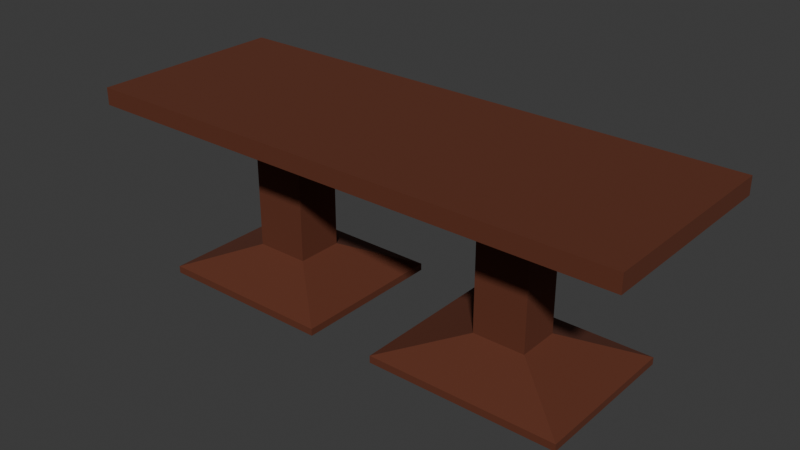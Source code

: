 # Source: Gro_er_Tisch.blend  (saved by Blender 4.3.34; exported with 4.5.12 LTS)
import bpy
from mathutils import Matrix  # noqa: F401  (used for matrix-valued properties, if any)

bpy.ops.wm.read_factory_settings(use_empty=True)
scene = bpy.context.scene
scene.name = 'Scene'

# ---- materials (node trees are filled in below, after node groups)
mat_holz = bpy.data.materials.new('Holz')
mat_holz.diffuse_color = (0.1166, 0.02697, 0.009415, 1.0)

# ---- material node trees
mat_holz.use_nodes = True; mat_holz.node_tree.nodes.clear()
_N = mat_holz.node_tree.nodes; _L = mat_holz.node_tree.links
n0 = _N.new('ShaderNodeBsdfPrincipled'); n0.name = 'Principled BSDF'; n0.location = (10, 300)
n0.inputs[0].default_value = (0.1166, 0.02697, 0.009415, 1.0)
n0.inputs[2].default_value = 0.8465
n1 = _N.new('ShaderNodeOutputMaterial'); n1.name = 'Material Output'; n1.location = (300, 300)
_L.new(n0.outputs[0], n1.inputs[0])
n1.is_active_output = True

# ---- world
world_world = bpy.data.worlds.new('World'); scene.world = world_world
world_world.use_nodes = True; world_world.node_tree.nodes.clear()
_N = world_world.node_tree.nodes; _L = world_world.node_tree.links
n0 = _N.new('ShaderNodeOutputWorld'); n0.name = 'World Output'; n0.location = (300, 300)
n1 = _N.new('ShaderNodeBackground'); n1.name = 'Background'; n1.location = (10, 300)
n1.inputs[0].default_value = (0.05088, 0.05088, 0.05088, 1.0)
_L.new(n1.outputs[0], n0.inputs[0])
n0.is_active_output = True
world_world.color = (0.05088, 0.05088, 0.05088)
world_world.sun_shadow_jitter_overblur = 0.0

# ---- meshes
me_cube_003 = bpy.data.meshes.new('Cube.003')
me_cube_003.from_pydata([(-0.8247, -0.127, 0.5826), (-0.8247, -0.127, 0.5826), (-0.8247, -0.127, 0.5826), (-0.8247, -0.127, 0.5826), (-1.45, -0.5302, 0.874), (-1.45, -0.5302, 0.874), (-1.45, -0.5302, 0.874), (-0.8247, 0.127, 0.5826), (-0.8247, 0.127, 0.5826), (-0.8247, 0.127, 0.5826), (-0.8247, 0.127, 0.5826), (-1.45, 0.5302, 0.874), (-1.45, 0.5302, 0.874), (-1.45, 0.5302, 0.874), (0.815, -0.1147, 0.5826), (0.815, -0.1147, 0.5826), (0.815, -0.1147, 0.5826), (0.815, -0.1147, 0.5826), (1.463, -0.5302, 0.874), (1.463, -0.5302, 0.874), (1.463, -0.5302, 0.874), (0.815, 0.1147, 0.5826), (0.815, 0.1147, 0.5826), (0.815, 0.1147, 0.5826), (0.815, 0.1147, 0.5826), (1.463, 0.5302, 0.874), (1.463, 0.5302, 0.874), (1.463, 0.5302, 0.874), (0.534, -0.1147, 0.5826), (0.534, -0.1147, 0.5826), (0.534, -0.1147, 0.5826), (0.534, -0.1147, 0.5826), (0.534, 0.1147, 0.5826), (0.534, 0.1147, 0.5826), (0.534, 0.1147, 0.5826), (0.534, 0.1147, 0.5826), (1.463, 0.5302, 0.7357), (1.463, 0.5302, 0.7357), (1.463, 0.5302, 0.7357), (1.463, 0.5302, 0.7357), (-0.5325, 0.127, 0.5826), (-0.5325, 0.127, 0.5826), (-0.5325, 0.127, 0.5826), (-0.5325, 0.127, 0.5826), (1.463, -0.5302, 0.7357), (1.463, -0.5302, 0.7357), (1.463, -0.5302, 0.7357), (1.463, -0.5302, 0.7357), (-0.5325, -0.127, 0.5826), (-0.5325, -0.127, 0.5826), (-0.5325, -0.127, 0.5826), (-0.5325, -0.127, 0.5826), (-1.45, 0.5302, 0.7357), (-1.45, 0.5302, 0.7357), (-1.45, 0.5302, 0.7357), (-1.45, 0.5302, 0.7357), (-1.45, -0.5302, 0.7357), (-1.45, -0.5302, 0.7357), (-1.45, -0.5302, 0.7357), (-1.45, -0.5302, 0.7357), (0.006583, 0.5302, 0.7357), (0.006583, 0.5302, 0.7357), (0.006583, 0.5302, 0.7357), (0.006583, 0.5302, 0.7357), (0.006583, 0.5302, 0.7357), (0.006583, -0.5302, 0.7357), (0.006583, -0.5302, 0.7357), (0.006583, -0.5302, 0.7357), (0.006583, -0.5302, 0.7357), (0.006583, -0.5302, 0.7357), (0.815, 0.1147, -0.3765), (0.815, 0.1147, -0.3765), (0.815, 0.1147, -0.3765), (0.815, 0.1147, -0.3765), (0.534, 0.1147, -0.3765), (0.534, 0.1147, -0.3765), (0.534, 0.1147, -0.3765), (0.534, 0.1147, -0.3765), (0.815, -0.1147, -0.3765), (0.815, -0.1147, -0.3765), (0.815, -0.1147, -0.3765), (0.815, -0.1147, -0.3765), (0.534, -0.1147, -0.3765), (0.534, -0.1147, -0.3765), (0.534, -0.1147, -0.3765), (0.534, -0.1147, -0.3765), (-0.8247, 0.127, -0.3765), (-0.8247, 0.127, -0.3765), (-0.8247, 0.127, -0.3765), (-0.8247, 0.127, -0.3765), (-0.8247, -0.127, -0.3765), (-0.8247, -0.127, -0.3765), (-0.8247, -0.127, -0.3765), (-0.8247, -0.127, -0.3765), (-0.5325, 0.127, -0.3765), (-0.5325, 0.127, -0.3765), (-0.5325, 0.127, -0.3765), (-0.5325, 0.127, -0.3765), (-0.5325, -0.127, -0.3765), (-0.5325, -0.127, -0.3765), (-0.5325, -0.127, -0.3765), (-0.5325, -0.127, -0.3765), (1.181, 0.4131, -0.5689), (1.181, 0.4131, -0.5689), (1.181, 0.4131, -0.5689), (1.181, 0.4131, -0.5689), (0.1684, 0.4131, -0.5689), (0.1684, 0.4131, -0.5689), (0.1684, 0.4131, -0.5689), (0.1684, 0.4131, -0.5689), (1.181, -0.4131, -0.5689), (1.181, -0.4131, -0.5689), (1.181, -0.4131, -0.5689), (1.181, -0.4131, -0.5689), (0.1684, -0.4131, -0.5689), (0.1684, -0.4131, -0.5689), (0.1684, -0.4131, -0.5689), (0.1684, -0.4131, -0.5689), (-1.161, 0.4199, -0.5689), (-1.161, 0.4199, -0.5689), (-1.161, 0.4199, -0.5689), (-1.161, 0.4199, -0.5689), (-1.161, -0.4199, -0.5689), (-1.161, -0.4199, -0.5689), (-1.161, -0.4199, -0.5689), (-1.161, -0.4199, -0.5689), (-0.1957, 0.4199, -0.5689), (-0.1957, 0.4199, -0.5689), (-0.1957, 0.4199, -0.5689), (-0.1957, 0.4199, -0.5689), (-0.1957, -0.4199, -0.5689), (-0.1957, -0.4199, -0.5689), (-0.1957, -0.4199, -0.5689), (-0.1957, -0.4199, -0.5689), (1.181, 0.4131, -0.626), (1.181, 0.4131, -0.626), (1.181, 0.4131, -0.626), (0.1684, 0.4131, -0.626), (0.1684, 0.4131, -0.626), (0.1684, 0.4131, -0.626), (1.181, -0.4131, -0.626), (1.181, -0.4131, -0.626), (1.181, -0.4131, -0.626), (0.1684, -0.4131, -0.626), (0.1684, -0.4131, -0.626), (0.1684, -0.4131, -0.626), (-1.161, 0.4199, -0.626), (-1.161, 0.4199, -0.626), (-1.161, 0.4199, -0.626), (-1.161, -0.4199, -0.626), (-1.161, -0.4199, -0.626), (-1.161, -0.4199, -0.626), (-0.1957, 0.4199, -0.626), (-0.1957, 0.4199, -0.626), (-0.1957, 0.4199, -0.626), (-0.1957, -0.4199, -0.626), (-0.1957, -0.4199, -0.626), (-0.1957, -0.4199, -0.626)], [], [(59, 6, 13), (59, 13, 55), (60, 52, 11), (11, 25, 36), (11, 36, 60), (39, 27, 20), (39, 20, 47), (32, 21, 70), (32, 70, 74), (4, 56, 65), (65, 44, 18), (65, 18, 4), (26, 12, 5), (26, 5, 19), (0, 90, 98), (0, 98, 48), (22, 33, 62), (22, 62, 37), (16, 23, 38), (16, 38, 46), (29, 15, 45), (29, 45, 67), (34, 30, 69), (34, 69, 64), (2, 58, 54), (2, 54, 9), (42, 63, 68), (42, 68, 50), (8, 53, 61), (8, 61, 41), (49, 66, 57), (49, 57, 1), (79, 83, 115), (79, 115, 111), (88, 120, 124), (88, 124, 92), (51, 101, 97), (51, 97, 43), (31, 35, 77), (31, 77, 85), (24, 17, 81), (24, 81, 73), (40, 94, 86), (40, 86, 7), (10, 89, 93), (10, 93, 3), (14, 28, 82), (14, 82, 78), (110, 114, 143), (110, 143, 140), (121, 148, 151), (121, 151, 125), (75, 71, 103), (75, 103, 107), (91, 123, 131), (91, 131, 99), (100, 132, 128), (100, 128, 96), (84, 76, 108), (84, 108, 116), (72, 80, 112), (72, 112, 104), (95, 127, 119), (95, 119, 87), (138, 135, 141), (138, 141, 144), (147, 153, 156), (147, 156, 150), (106, 102, 134), (106, 134, 137), (122, 149, 155), (122, 155, 130), (133, 157, 154), (133, 154, 129), (117, 109, 139), (117, 139, 145), (105, 113, 142), (105, 142, 136), (126, 152, 146), (126, 146, 118)])
_uv = me_cube_003.uv_layers.new(name='UVMap')
_uv.uv.foreach_set('vector', [0.375, 0.0, 0.625, 0.0, 0.625, 0.25, 0.375, 0.0, 0.625, 0.25, 0.375, 0.25, 0.375, 0.25, 0.375, 0.25, 0.875, 0.5, 0.875, 0.5, 0.625, 0.5, 0.375, 0.5, 0.875, 0.5, 0.375, 0.5, 0.375, 0.25, 0.375, 0.5, 0.625, 0.5, 0.625, 0.75, 0.375, 0.5, 0.625, 0.75, 0.375, 0.75, 0.375, 0.2815, 0.375, 0.4685, 0.375, 0.4685, 0.375, 0.2815, 0.375, 0.4685, 0.375, 0.2815, 0.875, 0.75, 0.375, 0.0, 0.375, 0.0, 0.375, 0.0, 0.375, 0.75, 0.625, 0.75, 0.375, 0.0, 0.625, 0.75, 0.875, 0.75, 0.625, 0.5, 0.875, 0.5, 0.875, 0.75, 0.625, 0.5, 0.875, 0.75, 0.625, 0.75, 0.375, 0.09505, 0.375, 0.09505, 0.375, 0.09505, 0.375, 0.09505, 0.375, 0.09505, 0.375, 0.09505, 0.375, 0.4685, 0.375, 0.2815, 0.375, 0.25, 0.375, 0.4685, 0.375, 0.25, 0.375, 0.5, 0.375, 0.4963, 0.375, 0.4685, 0.375, 0.5, 0.375, 0.4963, 0.375, 0.5, 0.375, 0.75, 0.375, 0.2537, 0.375, 0.4963, 0.375, 0.75, 0.375, 0.2537, 0.375, 0.75, 0.375, 0.0, 0.375, 0.2815, 0.375, 0.2537, 0.375, 0.0, 0.375, 0.2815, 0.375, 0.0, 0.375, 0.25, 0.375, 0.09505, 0.375, 0.0, 0.375, 0.25, 0.375, 0.09505, 0.375, 0.25, 0.375, 0.155, 0.375, 0.155, 0.375, 0.25, 0.375, 0.0, 0.375, 0.155, 0.375, 0.0, 0.375, 0.09505, 0.375, 0.155, 0.375, 0.25, 0.375, 0.25, 0.375, 0.155, 0.375, 0.25, 0.375, 0.155, 0.375, 0.09505, 0.375, 0.0, 0.375, 0.0, 0.375, 0.09505, 0.375, 0.0, 0.375, 0.09505, 0.375, 0.4963, 0.375, 0.2537, 0.375, 0.2537, 0.375, 0.4963, 0.375, 0.2537, 0.375, 0.4963, 0.375, 0.155, 0.375, 0.155, 0.375, 0.09505, 0.375, 0.155, 0.375, 0.09505, 0.375, 0.09505, 0.375, 0.09505, 0.375, 0.09505, 0.375, 0.155, 0.375, 0.09505, 0.375, 0.155, 0.375, 0.155, 0.375, 0.2537, 0.375, 0.2815, 0.375, 0.2815, 0.375, 0.2537, 0.375, 0.2815, 0.375, 0.2537, 0.375, 0.4685, 0.375, 0.4963, 0.375, 0.4963, 0.375, 0.4685, 0.375, 0.4963, 0.375, 0.4685, 0.375, 0.155, 0.375, 0.155, 0.375, 0.155, 0.375, 0.155, 0.375, 0.155, 0.375, 0.155, 0.375, 0.155, 0.375, 0.155, 0.375, 0.09505, 0.375, 0.155, 0.375, 0.09505, 0.375, 0.09505, 0.375, 0.4963, 0.375, 0.2537, 0.375, 0.2537, 0.375, 0.4963, 0.375, 0.2537, 0.375, 0.4963, 0.375, 0.4963, 0.375, 0.2537, 0.375, 0.2537, 0.375, 0.4963, 0.375, 0.2537, 0.375, 0.4963, 0.375, 0.155, 0.375, 0.155, 0.375, 0.09505, 0.375, 0.155, 0.375, 0.09505, 0.375, 0.09505, 0.375, 0.2815, 0.375, 0.4685, 0.375, 0.4685, 0.375, 0.2815, 0.375, 0.4685, 0.375, 0.2815, 0.375, 0.09505, 0.375, 0.09505, 0.375, 0.09505, 0.375, 0.09505, 0.375, 0.09505, 0.375, 0.09505, 0.375, 0.09505, 0.375, 0.09505, 0.375, 0.155, 0.375, 0.09505, 0.375, 0.155, 0.375, 0.155, 0.375, 0.2537, 0.375, 0.2815, 0.375, 0.2815, 0.375, 0.2537, 0.375, 0.2815, 0.375, 0.2537, 0.375, 0.4685, 0.375, 0.4963, 0.375, 0.4963, 0.375, 0.4685, 0.375, 0.4963, 0.375, 0.4685, 0.375, 0.155, 0.375, 0.155, 0.375, 0.155, 0.375, 0.155, 0.375, 0.155, 0.375, 0.155, 0.375, 0.2815, 0.375, 0.4685, 0.375, 0.4963, 0.375, 0.2815, 0.375, 0.4963, 0.375, 0.2537, 0.375, 0.155, 0.375, 0.155, 0.375, 0.09505, 0.375, 0.155, 0.375, 0.09505, 0.375, 0.09505, 0.375, 0.2815, 0.375, 0.4685, 0.375, 0.4685, 0.375, 0.2815, 0.375, 0.4685, 0.375, 0.2815, 0.375, 0.09505, 0.375, 0.09505, 0.375, 0.09505, 0.375, 0.09505, 0.375, 0.09505, 0.375, 0.09505, 0.375, 0.09505, 0.375, 0.09505, 0.375, 0.155, 0.375, 0.09505, 0.375, 0.155, 0.375, 0.155, 0.375, 0.2537, 0.375, 0.2815, 0.375, 0.2815, 0.375, 0.2537, 0.375, 0.2815, 0.375, 0.2537, 0.375, 0.4685, 0.375, 0.4963, 0.375, 0.4963, 0.375, 0.4685, 0.375, 0.4963, 0.375, 0.4685, 0.375, 0.155, 0.375, 0.155, 0.375, 0.155, 0.375, 0.155, 0.375, 0.155, 0.375, 0.155])
me_cube_003.materials.append(mat_holz)
me_cube_003.update()
me_cube_003.normals_split_custom_set([tuple(v) for v in zip(*[iter([-1.0, 0.0, 0.0, -1.0, 0.0, 0.0, -1.0, 0.0, 0.0, -1.0, 0.0, 0.0, -1.0, 0.0, 0.0, -1.0, 0.0, 0.0, 0.0, 1.0, 0.0, 0.0, 1.0, 0.0, 0.0, 1.0, 0.0, 0.0, 1.0, 0.0, 0.0, 1.0, 0.0, 0.0, 1.0, 0.0, 0.0, 1.0, 0.0, 0.0, 1.0, 0.0, 0.0, 1.0, 0.0, 1.0, 0.0, 0.0, 1.0, 0.0, 0.0, 1.0, 0.0, 0.0, 1.0, 0.0, 0.0, 1.0, 0.0, 0.0, 1.0, 0.0, 0.0, 0.0, 1.0, 0.0, 0.0, 1.0, 0.0, 0.0, 1.0, 0.0, 0.0, 1.0, 0.0, 0.0, 1.0, 0.0, 0.0, 1.0, 0.0, 0.0, -1.0, 0.0, 0.0, -1.0, 0.0, 0.0, -1.0, 0.0, 0.0, -1.0, 0.0, 0.0, -1.0, 0.0, 0.0, -1.0, 0.0, 0.0, -1.0, 0.0, 0.0, -1.0, 0.0, 0.0, -1.0, 0.0, 0.0, 0.0, 1.0, 0.0, 0.0, 1.0, 0.0, 0.0, 1.0, 0.0, 0.0, 1.0, 0.0, 0.0, 1.0, 0.0, 0.0, 1.0, 0.0, -1.0, 0.0, 0.0, -1.0, 0.0, 0.0, -1.0, 0.0, 0.0, -1.0, 0.0, 0.0, -1.0, 0.0, 0.0, -1.0, 0.0, 0.0, 0.3456, -0.9384, 0.0, 0.3456, -0.9384, 0.0, 0.3456, -0.9384, 0.0, 0.3456, -0.9384, 0.0, 0.3456, -0.9384, 0.0, 0.3456, -0.9384, 0.2298, 0.0, -0.9732, 0.2298, 0.0, -0.9732, 0.2298, 0.0, -0.9732, 0.2298, 0.0, -0.9732, 0.2298, 0.0, -0.9732, 0.2298, 0.0, -0.9732, 0.0, -0.3456, -0.9384, 0.0, -0.3456, -0.9384, 0.0, -0.3456, -0.9384, 0.0, -0.3456, -0.9384, 0.0, -0.3456, -0.9384, 0.0, -0.3456, -0.9384, -0.2787, 0.0, -0.9604, -0.2787, 0.0, -0.9604, -0.2787, 0.0, -0.9604, -0.2787, 0.0, -0.9604, -0.2787, 0.0, -0.9604, -0.2787, 0.0, -0.9604, -0.2377, 0.0, -0.9713, -0.2377, 0.0, -0.9713, -0.2377, 0.0, -0.9713, -0.2377, 0.0, -0.9713, -0.2377, 0.0, -0.9713, -0.2377, 0.0, -0.9713, 0.2731, 0.0, -0.962, 0.2731, 0.0, -0.962, 0.2731, 0.0, -0.962, 0.2731, 0.0, -0.962, 0.2731, 0.0, -0.962, 0.2731, 0.0, -0.962, 0.0, 0.3549, -0.9349, 0.0, 0.3549, -0.9349, 0.0, 0.3549, -0.9349, 0.0, 0.3549, -0.9349, 0.0, 0.3549, -0.9349, 0.0, 0.3549, -0.9349, 0.0, -0.3549, -0.9349, 0.0, -0.3549, -0.9349, 0.0, -0.3549, -0.9349, 0.0, -0.3549, -0.9349, 0.0, -0.3549, -0.9349, 0.0, -0.3549, -0.9349, 0.0, -0.5419, 0.8404, 0.0, -0.5419, 0.8404, 0.0, -0.5419, 0.8404, 0.0, -0.5419, 0.8404, 0.0, -0.5419, 0.8404, 0.0, -0.5419, 0.8404, -0.4961, 0.0, 0.8683, -0.4961, 0.0, 0.8683, -0.4961, 0.0, 0.8683, -0.4961, 0.0, 0.8683, -0.4961, 0.0, 0.8683, -0.4961, 0.0, 0.8683, 1.0, 0.0, 0.0, 1.0, 0.0, 0.0, 1.0, 0.0, 0.0, 1.0, 0.0, 0.0, 1.0, 0.0, 0.0, 1.0, 0.0, 0.0, -1.0, 0.0, 0.0, -1.0, 0.0, 0.0, -1.0, 0.0, 0.0, -1.0, 0.0, 0.0, -1.0, 0.0, 0.0, -1.0, 0.0, 0.0, 1.0, 0.0, 0.0, 1.0, 0.0, 0.0, 1.0, 0.0, 0.0, 1.0, 0.0, 0.0, 1.0, 0.0, 0.0, 1.0, 0.0, 0.0, 0.0, 1.0, 0.0, 0.0, 1.0, 0.0, 0.0, 1.0, 0.0, 0.0, 1.0, 0.0, 0.0, 1.0, 0.0, 0.0, 1.0, 0.0, -1.0, 0.0, 0.0, -1.0, 0.0, 0.0, -1.0, 0.0, 0.0, -1.0, 0.0, 0.0, -1.0, 0.0, 0.0, -1.0, 0.0, 0.0, 0.0, -1.0, 0.0, 0.0, -1.0, 0.0, 0.0, -1.0, 0.0, 0.0, -1.0, 0.0, 0.0, -1.0, 0.0, 0.0, -1.0, 0.0, 0.0, -1.0, 0.0, 0.0, -1.0, 0.0, 0.0, -1.0, 0.0, 0.0, -1.0, 0.0, 0.0, -1.0, 0.0, 0.0, -1.0, 0.0, -1.0, 0.0, 0.0, -1.0, 0.0, 0.0, -1.0, 0.0, 0.0, -1.0, 0.0, 0.0, -1.0, 0.0, 0.0, -1.0, 0.0, 0.0, 0.0, 0.5419, 0.8404, 0.0, 0.5419, 0.8404, 0.0, 0.5419, 0.8404, 0.0, 0.5419, 0.8404, 0.0, 0.5419, 0.8404, 0.0, 0.5419, 0.8404, 0.0, -0.5491, 0.8357, 0.0, -0.5491, 0.8357, 0.0, -0.5491, 0.8357, 0.0, -0.5491, 0.8357, 0.0, -0.5491, 0.8357, 0.0, -0.5491, 0.8357, 0.4961, 0.0, 0.8683, 0.4961, 0.0, 0.8683, 0.4961, 0.0, 0.8683, 0.4961, 0.0, 0.8683, 0.4961, 0.0, 0.8683, 0.4961, 0.0, 0.8683, -0.4658, 0.0, 0.8849, -0.4658, 0.0, 0.8849, -0.4658, 0.0, 0.8849, -0.4658, 0.0, 0.8849, -0.4658, 0.0, 0.8849, -0.4658, 0.0, 0.8849, 0.4658, 0.0, 0.8849, 0.4658, 0.0, 0.8849, 0.4658, 0.0, 0.8849, 0.4658, 0.0, 0.8849, 0.4658, 0.0, 0.8849, 0.4658, 0.0, 0.8849, 0.0, 0.5491, 0.8357, 0.0, 0.5491, 0.8357, 0.0, 0.5491, 0.8357, 0.0, 0.5491, 0.8357, 0.0, 0.5491, 0.8357, 0.0, 0.5491, 0.8357, 0.0, 0.0, -1.0, 0.0, 0.0, -1.0, 0.0, 0.0, -1.0, 0.0, 0.0, -1.0, 0.0, 0.0, -1.0, 0.0, 0.0, -1.0, 0.0, 0.0, -1.0, 0.0, 0.0, -1.0, 0.0, 0.0, -1.0, 0.0, 0.0, -1.0, 0.0, 0.0, -1.0, 0.0, 0.0, -1.0, 0.0, 1.0, 0.0, 0.0, 1.0, 0.0, 0.0, 1.0, 0.0, 0.0, 1.0, 0.0, 0.0, 1.0, 0.0, 0.0, 1.0, 0.0, 0.0, -1.0, 0.0, 0.0, -1.0, 0.0, 0.0, -1.0, 0.0, 0.0, -1.0, 0.0, 0.0, -1.0, 0.0, 0.0, -1.0, 0.0, 1.0, 0.0, 0.0, 1.0, 0.0, 0.0, 1.0, 0.0, 0.0, 1.0, 0.0, 0.0, 1.0, 0.0, 0.0, 1.0, 0.0, 0.0, -1.0, 0.0, 0.0, -1.0, 0.0, 0.0, -1.0, 0.0, 0.0, -1.0, 0.0, 0.0, -1.0, 0.0, 0.0, -1.0, 0.0, 0.0, 1.0, 0.0, 0.0, 1.0, 0.0, 0.0, 1.0, 0.0, 0.0, 1.0, 0.0, 0.0, 1.0, 0.0, 0.0, 1.0, 0.0, 0.0, 0.0, 1.0, 0.0, 0.0, 1.0, 0.0, 0.0, 1.0, 0.0, 0.0, 1.0, 0.0, 0.0, 1.0, 0.0, 0.0, 1.0, 0.0])] * 3)])

# ---- objects
ob_gro_er_tisch_rigid = bpy.data.objects.new('Großer Tisch-rigid', me_cube_003)

# ---- transforms, parenting, visibility, modifiers, constraints
ob_gro_er_tisch_rigid.location = (-0.02601, -0.01677, 0.4173)
ob_gro_er_tisch_rigid.rotation_mode = 'QUATERNION'
ob_gro_er_tisch_rigid.rotation_quaternion = (1.0, 0.0, 0.0, 0.0)
ob_gro_er_tisch_rigid.scale = (1.0, 1.0, 0.6667)

# ---- collection membership
scene.collection.objects.link(ob_gro_er_tisch_rigid)

# ---- scene / render settings (as saved in the file)
scene.frame_start = 1; scene.frame_end = 250; scene.frame_set(1)
scene.render.engine = 'BLENDER_EEVEE_NEXT'
bpy.context.view_layer.update()

# ---- added for rendering (the .blend has no active camera and no usable light): camera, sun
cam_auto = bpy.data.cameras.new('AutoCamera')
cam_auto.lens = 50.0
cam_auto.sensor_width = 36.0
cam_auto.clip_end = 1000.0
ob_auto_camera = bpy.data.objects.new('AutoCamera', cam_auto)
scene.collection.objects.link(ob_auto_camera)
ob_auto_camera.location = (2.99451, -3.6335, 2.91115)
ob_auto_camera.rotation_euler = (1.09748, -7.21219e-08, 0.694738)
scene.camera = ob_auto_camera
light_auto_sun = bpy.data.lights.new('AutoSun', 'SUN')
light_auto_sun.energy = 3.0
light_auto_sun.angle = 0.0523599
ob_auto_sun = bpy.data.objects.new('AutoSun', light_auto_sun)
scene.collection.objects.link(ob_auto_sun)
ob_auto_sun.rotation_euler = (0.872665, 0.174533, 0.523599)
bpy.context.view_layer.update()
